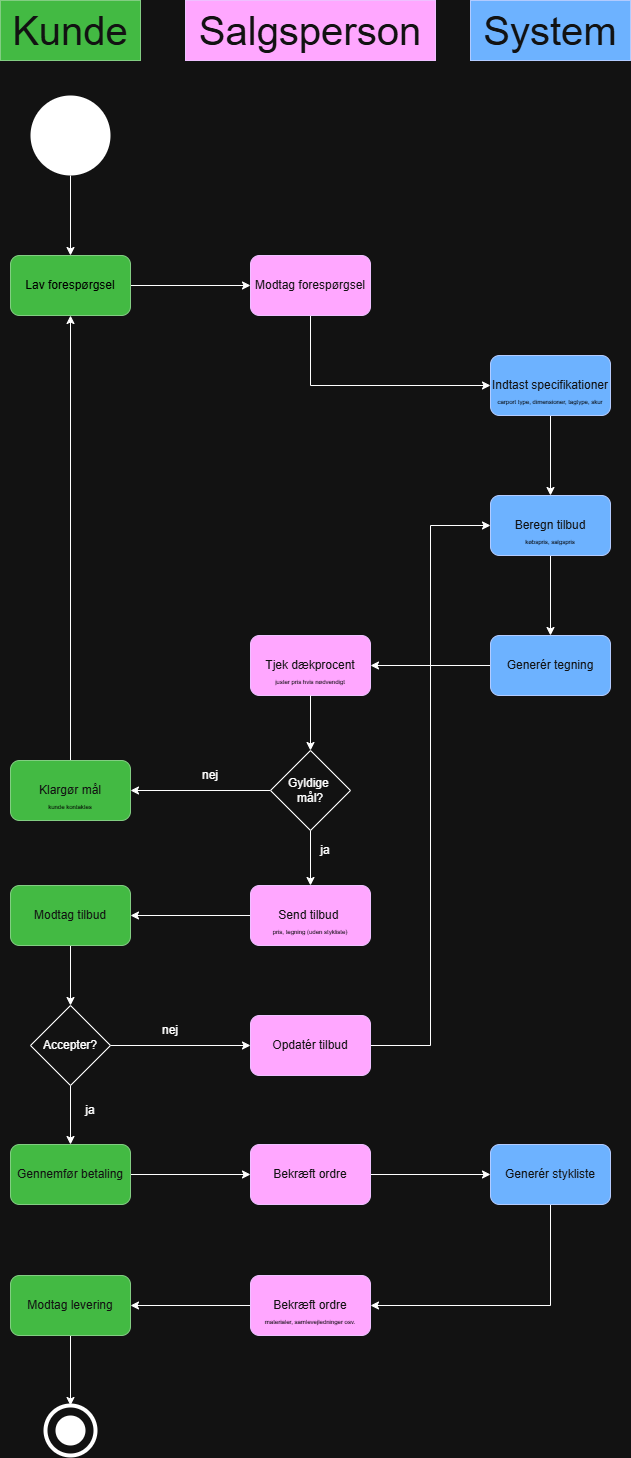

The diagram above was exported from draw.io. Its source (the exported page's mxGraphModel, read from the mxfile embedded in the PNG):
<mxGraphModel dx="1712" dy="919" grid="1" gridSize="10" guides="1" tooltips="1" connect="1" arrows="1" fold="1" page="1" pageScale="1" pageWidth="827" pageHeight="1169" math="0" shadow="0">
  <root>
    <mxCell id="0" />
    <mxCell id="1" parent="0" />
    <mxCell id="5wRBSYBBeVvOQuuSydoa-3" edge="1" parent="1" source="5wRBSYBBeVvOQuuSydoa-1" style="edgeStyle=orthogonalEdgeStyle;rounded=0;orthogonalLoop=1;jettySize=auto;html=1;" target="5wRBSYBBeVvOQuuSydoa-2" value="">
      <mxGeometry relative="1" as="geometry" />
    </mxCell>
    <mxCell id="5wRBSYBBeVvOQuuSydoa-1" parent="1" style="ellipse;whiteSpace=wrap;html=1;aspect=fixed;fillColor=light-dark(#FFFFFF,#FFFFFF);strokeColor=none;" value=" " vertex="1">
      <mxGeometry height="80" width="80" x="60" y="120" as="geometry" />
    </mxCell>
    <mxCell id="5wRBSYBBeVvOQuuSydoa-5" edge="1" parent="1" source="5wRBSYBBeVvOQuuSydoa-2" style="edgeStyle=orthogonalEdgeStyle;rounded=0;orthogonalLoop=1;jettySize=auto;html=1;" target="5wRBSYBBeVvOQuuSydoa-4" value="">
      <mxGeometry relative="1" as="geometry" />
    </mxCell>
    <mxCell id="5wRBSYBBeVvOQuuSydoa-2" parent="1" style="rounded=1;whiteSpace=wrap;html=1;fillColor=#008a00;strokeColor=#005700;fontColor=#ffffff;" value="&lt;font style=&quot;color: light-dark(rgb(0, 0, 0), rgb(0, 0, 0));&quot;&gt;Lav forespørgsel&lt;/font&gt;" vertex="1">
      <mxGeometry height="60" width="120" x="40" y="280" as="geometry" />
    </mxCell>
    <mxCell id="5wRBSYBBeVvOQuuSydoa-7" edge="1" parent="1" source="5wRBSYBBeVvOQuuSydoa-4" style="edgeStyle=orthogonalEdgeStyle;rounded=0;orthogonalLoop=1;jettySize=auto;html=1;" target="5wRBSYBBeVvOQuuSydoa-6" value="">
      <mxGeometry relative="1" as="geometry">
        <Array as="points">
          <mxPoint x="340" y="410" />
        </Array>
      </mxGeometry>
    </mxCell>
    <mxCell id="5wRBSYBBeVvOQuuSydoa-4" parent="1" style="whiteSpace=wrap;html=1;fillColor=#6a00ff;strokeColor=#3700CC;fontColor=#ffffff;rounded=1;" value="Modtag forespørgsel" vertex="1">
      <mxGeometry height="60" width="120" x="280" y="280" as="geometry" />
    </mxCell>
    <mxCell id="5wRBSYBBeVvOQuuSydoa-10" edge="1" parent="1" source="5wRBSYBBeVvOQuuSydoa-6" style="edgeStyle=orthogonalEdgeStyle;rounded=0;orthogonalLoop=1;jettySize=auto;html=1;" target="5wRBSYBBeVvOQuuSydoa-9" value="">
      <mxGeometry relative="1" as="geometry" />
    </mxCell>
    <mxCell id="5wRBSYBBeVvOQuuSydoa-6" parent="1" style="whiteSpace=wrap;html=1;fillColor=#0050ef;strokeColor=#001DBC;fontColor=#ffffff;rounded=1;" value="Indtast specifikationer" vertex="1">
      <mxGeometry height="60" width="120" x="520" y="380" as="geometry" />
    </mxCell>
    <mxCell id="5wRBSYBBeVvOQuuSydoa-8" parent="1" style="text;html=1;whiteSpace=wrap;align=center;verticalAlign=middle;rounded=0;autosize=1;resizable=0;" value="&lt;font style=&quot;font-size: 6px; color: light-dark(rgb(0, 0, 0), rgb(0, 0, 0));&quot;&gt;carport type, dimensioner, tagtype, skur&lt;/font&gt;" vertex="1">
      <mxGeometry height="30" width="130" x="515" y="410" as="geometry" />
    </mxCell>
    <mxCell id="5wRBSYBBeVvOQuuSydoa-13" edge="1" parent="1" source="5wRBSYBBeVvOQuuSydoa-9" style="edgeStyle=orthogonalEdgeStyle;rounded=0;orthogonalLoop=1;jettySize=auto;html=1;" target="5wRBSYBBeVvOQuuSydoa-12" value="">
      <mxGeometry relative="1" as="geometry" />
    </mxCell>
    <mxCell id="5wRBSYBBeVvOQuuSydoa-9" parent="1" style="whiteSpace=wrap;html=1;fillColor=#0050ef;strokeColor=#001DBC;fontColor=#ffffff;rounded=1;" value="Beregn tilbud" vertex="1">
      <mxGeometry height="60" width="120" x="520" y="520" as="geometry" />
    </mxCell>
    <mxCell id="5wRBSYBBeVvOQuuSydoa-11" parent="1" style="text;html=1;whiteSpace=wrap;align=center;verticalAlign=middle;rounded=0;autosize=1;resizable=0;" value="&lt;font style=&quot;font-size: 6px; color: light-dark(rgb(0, 0, 0), rgb(0, 0, 0));&quot;&gt;købspris, salgspris&lt;/font&gt;" vertex="1">
      <mxGeometry height="30" width="70" x="545" y="550" as="geometry" />
    </mxCell>
    <mxCell id="5wRBSYBBeVvOQuuSydoa-15" edge="1" parent="1" source="5wRBSYBBeVvOQuuSydoa-12" style="edgeStyle=orthogonalEdgeStyle;rounded=0;orthogonalLoop=1;jettySize=auto;html=1;" target="5wRBSYBBeVvOQuuSydoa-14" value="">
      <mxGeometry relative="1" as="geometry" />
    </mxCell>
    <mxCell id="5wRBSYBBeVvOQuuSydoa-12" parent="1" style="whiteSpace=wrap;html=1;fillColor=#0050ef;strokeColor=#001DBC;fontColor=#ffffff;rounded=1;" value="Generér tegning" vertex="1">
      <mxGeometry height="60" width="120" x="520" y="660" as="geometry" />
    </mxCell>
    <mxCell id="5wRBSYBBeVvOQuuSydoa-14" parent="1" style="whiteSpace=wrap;html=1;fillColor=#6a00ff;strokeColor=#3700CC;fontColor=#ffffff;rounded=1;" value="Tjek dækprocent" vertex="1">
      <mxGeometry height="60" width="120" x="280" y="660" as="geometry" />
    </mxCell>
    <mxCell id="5wRBSYBBeVvOQuuSydoa-18" edge="1" parent="1" source="5wRBSYBBeVvOQuuSydoa-16" style="edgeStyle=orthogonalEdgeStyle;rounded=0;orthogonalLoop=1;jettySize=auto;html=1;" target="5wRBSYBBeVvOQuuSydoa-17" value="">
      <mxGeometry relative="1" as="geometry" />
    </mxCell>
    <mxCell id="5wRBSYBBeVvOQuuSydoa-16" parent="1" style="text;html=1;whiteSpace=wrap;align=center;verticalAlign=middle;rounded=0;autosize=1;resizable=0;" value="&lt;font style=&quot;font-size: 6px; color: light-dark(rgb(0, 0, 0), rgb(0, 0, 0));&quot;&gt;juster pris hvis nødvendigt&lt;/font&gt;" vertex="1">
      <mxGeometry height="30" width="90" x="295" y="690" as="geometry" />
    </mxCell>
    <mxCell id="5wRBSYBBeVvOQuuSydoa-20" edge="1" parent="1" source="5wRBSYBBeVvOQuuSydoa-17" style="edgeStyle=orthogonalEdgeStyle;rounded=0;orthogonalLoop=1;jettySize=auto;html=1;" target="5wRBSYBBeVvOQuuSydoa-19" value="">
      <mxGeometry relative="1" as="geometry" />
    </mxCell>
    <mxCell id="5wRBSYBBeVvOQuuSydoa-27" edge="1" parent="1" source="5wRBSYBBeVvOQuuSydoa-17" style="edgeStyle=orthogonalEdgeStyle;rounded=0;orthogonalLoop=1;jettySize=auto;html=1;entryX=0.5;entryY=0;entryDx=0;entryDy=0;" target="5wRBSYBBeVvOQuuSydoa-28" value="">
      <mxGeometry relative="1" as="geometry">
        <mxPoint x="340" y="945" as="targetPoint" />
      </mxGeometry>
    </mxCell>
    <mxCell id="5wRBSYBBeVvOQuuSydoa-17" parent="1" style="rhombus;whiteSpace=wrap;html=1;" value="Gyldige&amp;nbsp;&lt;div&gt;mål?&lt;/div&gt;" vertex="1">
      <mxGeometry height="80" width="80" x="300" y="775" as="geometry" />
    </mxCell>
    <mxCell id="5wRBSYBBeVvOQuuSydoa-23" edge="1" parent="1" source="5wRBSYBBeVvOQuuSydoa-19" style="edgeStyle=orthogonalEdgeStyle;rounded=0;orthogonalLoop=1;jettySize=auto;html=1;entryX=0.5;entryY=1;entryDx=0;entryDy=0;" target="5wRBSYBBeVvOQuuSydoa-2">
      <mxGeometry relative="1" as="geometry" />
    </mxCell>
    <mxCell id="5wRBSYBBeVvOQuuSydoa-19" parent="1" style="rounded=1;whiteSpace=wrap;html=1;fillColor=#008a00;fontColor=#ffffff;strokeColor=#005700;" value="Klargør mål" vertex="1">
      <mxGeometry height="60" width="120" x="40" y="785" as="geometry" />
    </mxCell>
    <mxCell id="5wRBSYBBeVvOQuuSydoa-21" parent="1" style="text;html=1;whiteSpace=wrap;align=center;verticalAlign=middle;rounded=0;autosize=1;resizable=0;" value="&lt;font style=&quot;font-size: 6px; color: light-dark(rgb(0, 0, 0), rgb(0, 0, 0));&quot;&gt;kunde kontaktes&lt;/font&gt;" vertex="1">
      <mxGeometry height="30" width="70" x="65" y="815" as="geometry" />
    </mxCell>
    <mxCell id="5wRBSYBBeVvOQuuSydoa-22" parent="1" style="text;html=1;whiteSpace=wrap;strokeColor=none;fillColor=none;align=center;verticalAlign=middle;rounded=0;autosize=1;resizable=0;" value="nej" vertex="1">
      <mxGeometry height="30" width="40" x="220" y="785" as="geometry" />
    </mxCell>
    <mxCell id="5wRBSYBBeVvOQuuSydoa-36" edge="1" parent="1" source="5wRBSYBBeVvOQuuSydoa-28" style="edgeStyle=orthogonalEdgeStyle;rounded=0;orthogonalLoop=1;jettySize=auto;html=1;entryX=1;entryY=0.5;entryDx=0;entryDy=0;" target="5wRBSYBBeVvOQuuSydoa-35">
      <mxGeometry relative="1" as="geometry" />
    </mxCell>
    <mxCell id="5wRBSYBBeVvOQuuSydoa-28" parent="1" style="whiteSpace=wrap;html=1;fillColor=#6a00ff;strokeColor=#3700CC;fontColor=#ffffff;rounded=1;" value="Send tilbud&amp;nbsp;" vertex="1">
      <mxGeometry height="60" width="120" x="280" y="910" as="geometry" />
    </mxCell>
    <mxCell id="5wRBSYBBeVvOQuuSydoa-30" parent="1" style="text;html=1;whiteSpace=wrap;align=center;verticalAlign=middle;rounded=0;autosize=1;resizable=0;" value="&lt;font style=&quot;font-size: 6px; color: light-dark(rgb(0, 0, 0), rgb(0, 0, 0));&quot;&gt;pris, tegning (uden stykliste)&lt;/font&gt;" vertex="1">
      <mxGeometry height="30" width="100" x="290" y="940" as="geometry" />
    </mxCell>
    <mxCell id="5wRBSYBBeVvOQuuSydoa-39" edge="1" parent="1" source="5wRBSYBBeVvOQuuSydoa-35" style="edgeStyle=orthogonalEdgeStyle;rounded=0;orthogonalLoop=1;jettySize=auto;html=1;entryX=0.5;entryY=0;entryDx=0;entryDy=0;" target="5wRBSYBBeVvOQuuSydoa-38">
      <mxGeometry relative="1" as="geometry" />
    </mxCell>
    <mxCell id="5wRBSYBBeVvOQuuSydoa-35" parent="1" style="whiteSpace=wrap;html=1;fillColor=#008a00;strokeColor=#005700;fontColor=#ffffff;rounded=1;" value="Modtag tilbud" vertex="1">
      <mxGeometry height="60" width="120" x="40" y="910" as="geometry" />
    </mxCell>
    <mxCell id="5wRBSYBBeVvOQuuSydoa-37" parent="1" style="text;html=1;whiteSpace=wrap;strokeColor=none;fillColor=none;align=center;verticalAlign=middle;rounded=0;autosize=1;resizable=0;" value="ja" vertex="1">
      <mxGeometry height="30" width="30" x="340" y="860" as="geometry" />
    </mxCell>
    <mxCell id="5wRBSYBBeVvOQuuSydoa-41" edge="1" parent="1" source="5wRBSYBBeVvOQuuSydoa-38" style="edgeStyle=orthogonalEdgeStyle;rounded=0;orthogonalLoop=1;jettySize=auto;html=1;" target="5wRBSYBBeVvOQuuSydoa-40" value="">
      <mxGeometry relative="1" as="geometry" />
    </mxCell>
    <mxCell id="5wRBSYBBeVvOQuuSydoa-43" edge="1" parent="1" source="5wRBSYBBeVvOQuuSydoa-38" style="edgeStyle=orthogonalEdgeStyle;rounded=0;orthogonalLoop=1;jettySize=auto;html=1;" target="5wRBSYBBeVvOQuuSydoa-42" value="">
      <mxGeometry relative="1" as="geometry" />
    </mxCell>
    <mxCell id="5wRBSYBBeVvOQuuSydoa-38" parent="1" style="rhombus;whiteSpace=wrap;html=1;" value="Accepter?" vertex="1">
      <mxGeometry height="80" width="80" x="60" y="1030" as="geometry" />
    </mxCell>
    <mxCell id="5wRBSYBBeVvOQuuSydoa-48" edge="1" parent="1" source="5wRBSYBBeVvOQuuSydoa-40" style="edgeStyle=orthogonalEdgeStyle;rounded=0;orthogonalLoop=1;jettySize=auto;html=1;" target="5wRBSYBBeVvOQuuSydoa-47" value="">
      <mxGeometry relative="1" as="geometry" />
    </mxCell>
    <mxCell id="5wRBSYBBeVvOQuuSydoa-40" parent="1" style="rounded=1;whiteSpace=wrap;html=1;fillColor=#008a00;fontColor=#ffffff;strokeColor=#005700;" value="Gennemfør betaling" vertex="1">
      <mxGeometry height="60" width="120" x="40" y="1169" as="geometry" />
    </mxCell>
    <mxCell id="5wRBSYBBeVvOQuuSydoa-53" edge="1" parent="1" source="5wRBSYBBeVvOQuuSydoa-42" style="edgeStyle=orthogonalEdgeStyle;rounded=0;orthogonalLoop=1;jettySize=auto;html=1;entryX=0;entryY=0.5;entryDx=0;entryDy=0;" target="5wRBSYBBeVvOQuuSydoa-9">
      <mxGeometry relative="1" as="geometry" />
    </mxCell>
    <mxCell id="5wRBSYBBeVvOQuuSydoa-42" parent="1" style="rounded=1;whiteSpace=wrap;html=1;fillColor=#6a00ff;fontColor=#ffffff;strokeColor=#3700CC;" value="Opdatér tilbud" vertex="1">
      <mxGeometry height="60" width="120" x="280" y="1040" as="geometry" />
    </mxCell>
    <mxCell id="5wRBSYBBeVvOQuuSydoa-44" parent="1" style="text;html=1;whiteSpace=wrap;strokeColor=none;fillColor=none;align=center;verticalAlign=middle;rounded=0;autosize=1;resizable=0;" value="nej" vertex="1">
      <mxGeometry height="30" width="40" x="180" y="1040" as="geometry" />
    </mxCell>
    <mxCell id="5wRBSYBBeVvOQuuSydoa-45" parent="1" style="text;html=1;whiteSpace=wrap;strokeColor=none;fillColor=none;align=center;verticalAlign=middle;rounded=0;autosize=1;resizable=0;" value="ja" vertex="1">
      <mxGeometry height="30" width="30" x="105" y="1120" as="geometry" />
    </mxCell>
    <mxCell id="5wRBSYBBeVvOQuuSydoa-51" edge="1" parent="1" source="5wRBSYBBeVvOQuuSydoa-47" style="edgeStyle=orthogonalEdgeStyle;rounded=0;orthogonalLoop=1;jettySize=auto;html=1;" target="5wRBSYBBeVvOQuuSydoa-50" value="">
      <mxGeometry relative="1" as="geometry" />
    </mxCell>
    <mxCell id="5wRBSYBBeVvOQuuSydoa-47" parent="1" style="rounded=1;whiteSpace=wrap;html=1;fillColor=#6a00ff;strokeColor=#3700CC;fontColor=#ffffff;" value="Bekræft ordre" vertex="1">
      <mxGeometry height="60" width="120" x="280" y="1169" as="geometry" />
    </mxCell>
    <mxCell id="5wRBSYBBeVvOQuuSydoa-54" edge="1" parent="1" source="5wRBSYBBeVvOQuuSydoa-50" style="edgeStyle=orthogonalEdgeStyle;rounded=0;orthogonalLoop=1;jettySize=auto;html=1;entryX=1;entryY=0.5;entryDx=0;entryDy=0;" target="5wRBSYBBeVvOQuuSydoa-52">
      <mxGeometry relative="1" as="geometry">
        <Array as="points">
          <mxPoint x="580" y="1330" />
        </Array>
      </mxGeometry>
    </mxCell>
    <mxCell id="5wRBSYBBeVvOQuuSydoa-50" parent="1" style="rounded=1;whiteSpace=wrap;html=1;fillColor=#0050ef;strokeColor=#001DBC;fontColor=#ffffff;" value="Generér stykliste" vertex="1">
      <mxGeometry height="60" width="120" x="520" y="1169" as="geometry" />
    </mxCell>
    <mxCell id="5wRBSYBBeVvOQuuSydoa-57" edge="1" parent="1" source="5wRBSYBBeVvOQuuSydoa-52" style="edgeStyle=orthogonalEdgeStyle;rounded=0;orthogonalLoop=1;jettySize=auto;html=1;" target="5wRBSYBBeVvOQuuSydoa-56" value="">
      <mxGeometry relative="1" as="geometry" />
    </mxCell>
    <mxCell id="5wRBSYBBeVvOQuuSydoa-52" parent="1" style="rounded=1;whiteSpace=wrap;html=1;fillColor=#6a00ff;strokeColor=#3700CC;fontColor=#ffffff;" value="Bekræft ordre" vertex="1">
      <mxGeometry height="60" width="120" x="280" y="1300" as="geometry" />
    </mxCell>
    <mxCell id="5wRBSYBBeVvOQuuSydoa-55" parent="1" style="text;html=1;whiteSpace=wrap;align=center;verticalAlign=middle;rounded=0;autosize=1;resizable=0;" value="&lt;font style=&quot;color: light-dark(rgb(0, 0, 0), rgb(0, 0, 0));&quot;&gt;&lt;span style=&quot;font-size: 6px;&quot;&gt;materialer, samlevejledninger osv.&lt;/span&gt;&lt;/font&gt;" vertex="1">
      <mxGeometry height="30" width="110" x="285" y="1330" as="geometry" />
    </mxCell>
    <mxCell id="5wRBSYBBeVvOQuuSydoa-59" edge="1" parent="1" source="5wRBSYBBeVvOQuuSydoa-56" style="edgeStyle=orthogonalEdgeStyle;rounded=0;orthogonalLoop=1;jettySize=auto;html=1;" value="">
      <mxGeometry relative="1" as="geometry">
        <mxPoint x="100" y="1430" as="targetPoint" />
      </mxGeometry>
    </mxCell>
    <mxCell id="5wRBSYBBeVvOQuuSydoa-56" parent="1" style="rounded=1;whiteSpace=wrap;html=1;fillColor=#008a00;strokeColor=#005700;fontColor=#ffffff;" value="Modtag levering" vertex="1">
      <mxGeometry height="60" width="120" x="40" y="1300" as="geometry" />
    </mxCell>
    <mxCell id="5wRBSYBBeVvOQuuSydoa-61" parent="1" style="ellipse;whiteSpace=wrap;html=1;aspect=fixed;fillColor=none;strokeColor=default;strokeWidth=4;" value=" " vertex="1">
      <mxGeometry height="50" width="50" x="75" y="1430" as="geometry" />
    </mxCell>
    <mxCell id="5wRBSYBBeVvOQuuSydoa-62" parent="1" style="ellipse;whiteSpace=wrap;html=1;aspect=fixed;fillColor=light-dark(#FFFFFF,#FFFFFF);strokeColor=none;" value=" " vertex="1">
      <mxGeometry height="30" width="30" x="85" y="1440" as="geometry" />
    </mxCell>
    <mxCell id="5wRBSYBBeVvOQuuSydoa-63" parent="1" style="text;html=1;whiteSpace=wrap;strokeColor=#005700;fillColor=#008a00;align=center;verticalAlign=middle;rounded=0;autosize=1;resizable=0;fontColor=#ffffff;" value="&lt;font style=&quot;font-size: 40px;&quot;&gt;Kunde&lt;/font&gt;" vertex="1">
      <mxGeometry height="60" width="140" x="30" y="25" as="geometry" />
    </mxCell>
    <mxCell id="5wRBSYBBeVvOQuuSydoa-65" parent="1" style="text;html=1;whiteSpace=wrap;strokeColor=#3700CC;fillColor=#6a00ff;align=center;verticalAlign=middle;rounded=0;autosize=1;resizable=0;fontColor=#ffffff;" value="&lt;font style=&quot;font-size: 40px;&quot;&gt;Salgsperson&lt;/font&gt;" vertex="1">
      <mxGeometry height="60" width="250" x="215" y="25" as="geometry" />
    </mxCell>
    <mxCell id="5wRBSYBBeVvOQuuSydoa-66" parent="1" style="text;html=1;whiteSpace=wrap;strokeColor=#001DBC;fillColor=#0050ef;align=center;verticalAlign=middle;rounded=0;autosize=1;resizable=0;fontColor=#ffffff;" value="&lt;font style=&quot;font-size: 40px;&quot;&gt;System&lt;/font&gt;" vertex="1">
      <mxGeometry height="60" width="160" x="500" y="25" as="geometry" />
    </mxCell>
  </root>
</mxGraphModel>